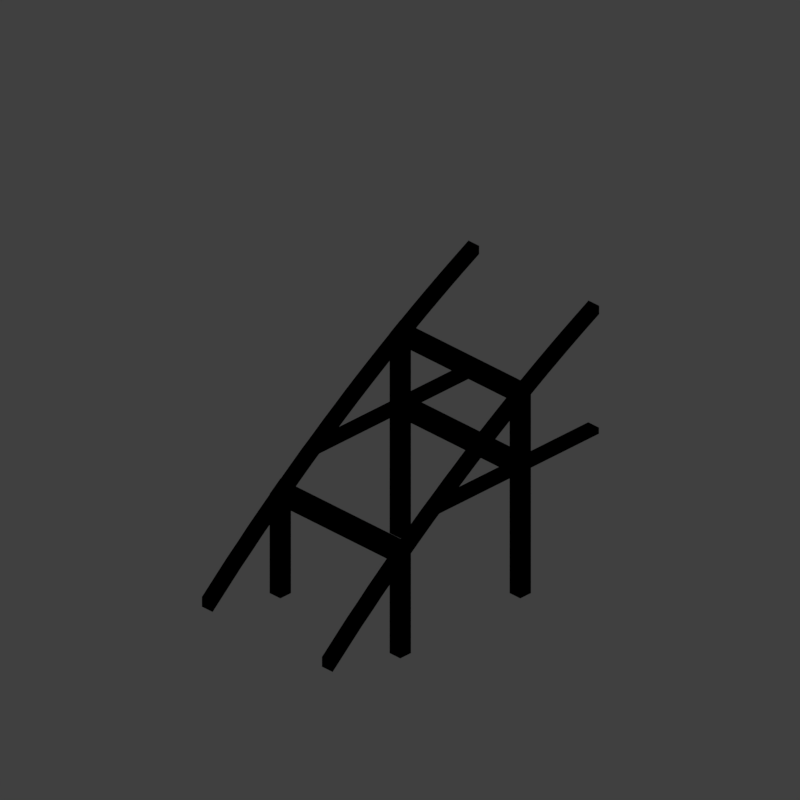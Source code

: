 # Source: steep-to-flat-2.blend  (saved by Blender 2.79.0; exported with 4.5.12 LTS)
import bpy
from mathutils import Matrix  # noqa: F401  (used for matrix-valued properties, if any)

bpy.ops.wm.read_factory_settings(use_empty=True)
scene = bpy.context.scene
scene.name = 'Scene'

# ---- collections
col_collection_1 = bpy.data.collections.new('Collection 1'); scene.collection.children.link(col_collection_1)

# ---- materials (node trees are filled in below, after node groups)
mat_recolorable_1 = bpy.data.materials.new('Recolorable 1')
mat_recolorable_1.alpha_threshold = 0.0
mat_recolorable_1.use_transparent_shadow = False
mat_recolorable_1.pass_index = 1
mat_recolorable_1.diffuse_color = (0.1, 0.9, 0.3, 1.0)
mat_recolorable_1.roughness = 0.5
mat_recolorable_1.specular_intensity = 1.0

# ---- material node trees

# ---- world
world_world = bpy.data.worlds.new('World'); scene.world = world_world
world_world.color = (0.05088, 0.05088, 0.05088)
world_world.use_sun_shadow = False
world_world.sun_shadow_jitter_overblur = 0.0
world_world.cycles.sampling_method = 'MANUAL'
world_world.light_settings.distance = 0.0

# ---- cameras
cam_camera = bpy.data.cameras.new('Camera')
cam_camera.type = 'ORTHO'
cam_camera.sensor_fit = 'HORIZONTAL'
cam_camera.clip_start = 220.0
cam_camera.clip_end = 340.0
cam_camera.lens = 35.0
cam_camera.sensor_width = 1.0
cam_camera.sensor_height = 18.0
cam_camera.ortho_scale = 8.486
cam_camera.shift_x = -0.000345
cam_camera.shift_y = 0.25
cam_camera.dof.focus_distance = 0.0
cam_camera.dof.aperture_fstop = 128.0
cam_camera.dof.aperture_blades = 6

# ---- lights
light_lightdome = bpy.data.lights.new('LightDome', 'SUN')
light_lightdome.transmission_factor = 0.0
light_lightdome.angle = 0.1993
light_lightdome.energy = 0.45
light_lightdome.shadow_buffer_clip_start = 0.5
light_lightdome.shadow_soft_size = 0.1
light_lightdome.shadow_cascade_max_distance = 1000.0
light_fillerlight = bpy.data.lights.new('FillerLight', 'SUN')
light_fillerlight.transmission_factor = 0.0
light_fillerlight.angle = 0.9273
light_fillerlight.energy = 0.2
light_fillerlight.shadow_buffer_clip_start = 0.5
light_fillerlight.shadow_soft_size = 0.5
light_fillerlight.shadow_cascade_max_distance = 1000.0
light_mainlight = bpy.data.lights.new('MainLight', 'SUN')
light_mainlight.transmission_factor = 0.0
light_mainlight.angle = 0.9273
light_mainlight.energy = 0.65
light_mainlight.shadow_buffer_clip_start = 0.5
light_mainlight.shadow_soft_size = 0.5
light_mainlight.shadow_cascade_max_distance = 1000.0

# ---- meshes
me_cube_000 = bpy.data.meshes.new('Cube.000')
me_cube_000.from_pydata([(0.82, 0.98, 2.39), (0.82, -0.98, 2.39), (0.82, 0.98, 2.467), (0.82, -0.98, 2.467), (0.98, 0.98, 2.486), (0.98, -0.98, 2.486), (0.98, 0.98, 2.563), (0.98, -0.98, 2.563), (-0.82, 0.98, 1.28), (-0.82, -0.98, 1.28), (-0.82, 0.98, 1.357), (-0.82, -0.98, 1.357), (-0.98, 0.98, 1.159), (-0.98, -0.98, 1.159), (-0.98, 0.98, 1.236), (-0.98, -0.98, 1.236)], [], [(0, 1, 3, 2), (2, 3, 7, 6), (6, 7, 5, 4), (4, 5, 1, 0), (2, 6, 4, 0), (7, 3, 1, 5), (8, 10, 11, 9), (10, 14, 15, 11), (14, 12, 13, 15), (12, 8, 9, 13), (10, 8, 12, 14), (15, 13, 9, 11)])
me_cube_000.materials.append(mat_recolorable_1)
me_cube_000.use_remesh_preserve_volume = False
me_cube_000.use_remesh_preserve_attributes = False
me_cube_000.use_mirror_vertex_groups = False
me_cube_000.update()
me_cube_003 = bpy.data.meshes.new('Cube.003')
me_cube_003.from_pydata([(0.82, 0.4874, 1.555), (0.82, -2.0, 1.555), (0.82, 0.3318, 1.631), (0.82, -2.0, 1.631), (0.98, 0.4874, 1.555), (0.98, -2.0, 1.555), (0.98, 0.3318, 1.631), (0.98, -2.0, 1.631), (-0.82, 0.4874, 1.555), (-0.82, -2.0, 1.555), (-0.82, 0.3318, 1.631), (-0.82, -2.0, 1.631), (-0.98, 0.4874, 1.555), (-0.98, -2.0, 1.555), (-0.98, 0.3318, 1.631), (-0.98, -2.0, 1.631), (-0.98, -0.7513, 1.555), (0.98, -0.7513, 1.555), (-0.98, -0.7513, 1.631), (0.98, -0.7513, 1.631), (-0.98, -1.049, 1.555), (0.98, -1.049, 1.555), (-0.98, -1.049, 1.631), (0.98, -1.049, 1.631)], [], [(0, 1, 3, 2), (2, 3, 7, 6), (6, 7, 5, 4), (4, 5, 1, 0), (2, 6, 4, 0), (7, 3, 1, 5), (8, 10, 11, 9), (10, 14, 15, 11), (14, 12, 13, 15), (12, 8, 9, 13), (10, 8, 12, 14), (15, 13, 9, 11), (16, 18, 19, 17), (18, 22, 23, 19), (22, 20, 21, 23), (20, 16, 17, 21), (18, 16, 20, 22), (23, 21, 17, 19)])
me_cube_003.materials.append(mat_recolorable_1)
me_cube_003.use_remesh_preserve_volume = False
me_cube_003.use_remesh_preserve_attributes = False
me_cube_003.use_mirror_vertex_groups = False
me_cube_003.update()
me_cube_001 = bpy.data.meshes.new('Cube.001')
me_cube_001.from_pydata([(0.82, 0.82, 0.02), (0.82, 0.82, 2.415), (0.82, 0.98, 0.02), (0.82, 0.98, 2.415), (0.98, 0.82, 0.02), (0.98, 0.82, 2.533), (0.98, 0.98, 0.02), (0.98, 0.98, 2.533), (-0.82, 0.82, 0.02), (-0.82, 0.82, 1.31), (-0.82, 0.98, 0.02), (-0.82, 0.98, 1.31), (-0.98, 0.82, 0.02), (-0.98, 0.82, 1.192), (-0.98, 0.98, 0.02), (-0.98, 0.98, 1.192), (0.82, -0.82, 0.02), (0.82, -0.82, 2.415), (0.82, -0.98, 0.02), (0.82, -0.98, 2.415), (0.98, -0.82, 0.02), (0.98, -0.82, 2.533), (0.98, -0.98, 0.02), (0.98, -0.98, 2.533), (-0.82, -0.82, 0.02), (-0.82, -0.82, 1.31), (-0.82, -0.98, 0.02), (-0.82, -0.98, 1.31), (-0.98, -0.82, 0.02), (-0.98, -0.82, 1.192), (-0.98, -0.98, 0.02), (-0.98, -0.98, 1.192)], [], [(0, 1, 3, 2), (2, 3, 7, 6), (6, 7, 5, 4), (4, 5, 1, 0), (2, 6, 4, 0), (7, 3, 1, 5), (8, 10, 11, 9), (10, 14, 15, 11), (14, 12, 13, 15), (12, 8, 9, 13), (10, 8, 12, 14), (15, 13, 9, 11), (16, 18, 19, 17), (18, 22, 23, 19), (22, 20, 21, 23), (20, 16, 17, 21), (18, 16, 20, 22), (23, 21, 17, 19), (24, 25, 27, 26), (26, 27, 31, 30), (30, 31, 29, 28), (28, 29, 25, 24), (26, 30, 28, 24), (31, 27, 25, 29)])
me_cube_001.materials.append(mat_recolorable_1)
me_cube_001.use_remesh_preserve_volume = False
me_cube_001.use_remesh_preserve_attributes = False
me_cube_001.use_mirror_vertex_groups = False
me_cube_001.update()
me_cube_002 = bpy.data.meshes.new('Cube.002')
me_cube_002.from_pydata([(8.0, 0.98, 6.329), (8.075, 0.98, 6.29), (8.075, 0.82, 6.29), (8.0, 0.82, 6.329), (8.0, 0.98, 6.43), (8.116, 0.98, 6.37), (8.252, 0.98, 6.198), (8.252, 0.82, 6.198), (8.116, 0.82, 6.37), (8.0, 0.82, 6.43), (8.294, 0.98, 6.277), (8.428, 0.98, 6.103), (8.428, 0.82, 6.103), (8.294, 0.82, 6.277), (8.471, 0.98, 6.182), (8.603, 0.98, 6.006), (8.603, 0.82, 6.006), (8.471, 0.82, 6.182), (8.647, 0.98, 6.085), (8.777, 0.98, 5.908), (8.777, 0.82, 5.908), (8.647, 0.82, 6.085), (8.822, 0.98, 5.986), (8.95, 0.98, 5.807), (8.95, 0.82, 5.807), (8.822, 0.82, 5.986), (8.996, 0.98, 5.885), (9.122, 0.98, 5.705), (9.122, 0.82, 5.705), (8.996, 0.82, 5.885), (9.168, 0.98, 5.782), (9.293, 0.98, 5.601), (9.293, 0.82, 5.601), (9.168, 0.82, 5.782), (9.34, 0.98, 5.677), (9.462, 0.98, 5.495), (9.462, 0.82, 5.495), (9.34, 0.82, 5.677), (9.51, 0.98, 5.571), (9.631, 0.98, 5.387), (9.631, 0.82, 5.387), (9.51, 0.82, 5.571), (9.68, 0.98, 5.463), (9.798, 0.98, 5.278), (9.798, 0.82, 5.278), (9.68, 0.82, 5.463), (9.848, 0.98, 5.353), (9.964, 0.98, 5.166), (9.964, 0.82, 5.166), (9.848, 0.82, 5.353), (10.01, 0.98, 5.241), (10.13, 0.98, 5.053), (10.13, 0.82, 5.053), (10.01, 0.82, 5.241), (10.18, 0.98, 5.127), (10.29, 0.98, 4.939), (10.29, 0.82, 4.939), (10.18, 0.82, 5.127), (10.34, 0.98, 5.012), (10.46, 0.98, 4.822), (10.46, 0.82, 4.822), (10.34, 0.82, 5.012), (10.51, 0.98, 4.895), (10.62, 0.98, 4.704), (10.62, 0.82, 4.704), (10.51, 0.82, 4.895), (10.67, 0.98, 4.776), (10.78, 0.98, 4.584), (10.78, 0.82, 4.584), (10.67, 0.82, 4.776), (10.83, 0.98, 4.656), (10.94, 0.98, 4.463), (10.94, 0.82, 4.463), (10.83, 0.82, 4.656), (10.99, 0.98, 4.534), (11.09, 0.98, 4.34), (11.09, 0.82, 4.34), (10.99, 0.82, 4.534), (11.15, 0.98, 4.41), (11.25, 0.98, 4.215), (11.25, 0.82, 4.215), (11.15, 0.82, 4.41), (11.31, 0.98, 4.285), (11.4, 0.98, 4.089), (11.4, 0.82, 4.089), (11.31, 0.82, 4.285), (11.46, 0.98, 4.158), (11.56, 0.98, 3.961), (11.56, 0.82, 3.961), (11.46, 0.82, 4.158), (11.62, 0.98, 4.03), (11.71, 0.98, 3.831), (11.71, 0.82, 3.831), (11.62, 0.82, 4.03), (11.77, 0.98, 3.9), (11.86, 0.98, 3.7), (11.86, 0.82, 3.7), (11.77, 0.82, 3.9), (11.92, 0.98, 3.768), (12.0, 0.82, 3.578), (12.0, 0.98, 3.578), (11.92, 0.82, 3.768), (12.0, 0.98, 3.698), (12.0, 0.82, 3.698), (8.0, -0.82, 6.43), (8.116, -0.82, 6.37), (8.075, -0.82, 6.29), (8.0, -0.82, 6.329), (8.0, -0.98, 6.43), (8.116, -0.98, 6.37), (8.252, -0.82, 6.198), (8.294, -0.82, 6.277), (8.075, -0.98, 6.29), (8.0, -0.98, 6.329), (8.294, -0.98, 6.277), (8.428, -0.82, 6.103), (8.471, -0.82, 6.182), (8.252, -0.98, 6.198), (8.471, -0.98, 6.182), (8.603, -0.82, 6.006), (8.647, -0.82, 6.085), (8.428, -0.98, 6.103), (8.647, -0.98, 6.085), (8.777, -0.82, 5.908), (8.822, -0.82, 5.986), (8.603, -0.98, 6.006), (8.822, -0.98, 5.986), (8.95, -0.82, 5.807), (8.996, -0.82, 5.885), (8.777, -0.98, 5.908), (8.996, -0.98, 5.885), (9.122, -0.82, 5.705), (9.168, -0.82, 5.782), (8.95, -0.98, 5.807), (9.168, -0.98, 5.782), (9.293, -0.82, 5.601), (9.34, -0.82, 5.677), (9.122, -0.98, 5.705), (9.34, -0.98, 5.677), (9.462, -0.82, 5.495), (9.51, -0.82, 5.571), (9.293, -0.98, 5.601), (9.51, -0.98, 5.571), (9.631, -0.82, 5.387), (9.68, -0.82, 5.463), (9.462, -0.98, 5.495), (9.68, -0.98, 5.463), (9.798, -0.82, 5.278), (9.848, -0.82, 5.353), (9.631, -0.98, 5.387), (9.848, -0.98, 5.353), (9.964, -0.82, 5.166), (10.01, -0.82, 5.241), (9.798, -0.98, 5.278), (10.01, -0.98, 5.241), (10.13, -0.82, 5.053), (10.18, -0.82, 5.127), (9.964, -0.98, 5.166), (10.18, -0.98, 5.127), (10.29, -0.82, 4.939), (10.34, -0.82, 5.012), (10.13, -0.98, 5.053), (10.34, -0.98, 5.012), (10.46, -0.82, 4.822), (10.51, -0.82, 4.895), (10.29, -0.98, 4.939), (10.51, -0.98, 4.895), (10.62, -0.82, 4.704), (10.67, -0.82, 4.776), (10.46, -0.98, 4.822), (10.67, -0.98, 4.776), (10.78, -0.82, 4.584), (10.83, -0.82, 4.656), (10.62, -0.98, 4.704), (10.83, -0.98, 4.656), (10.94, -0.82, 4.463), (10.99, -0.82, 4.534), (10.78, -0.98, 4.584), (10.99, -0.98, 4.534), (11.09, -0.82, 4.34), (11.15, -0.82, 4.41), (10.94, -0.98, 4.463), (11.15, -0.98, 4.41), (11.25, -0.82, 4.215), (11.31, -0.82, 4.285), (11.09, -0.98, 4.34), (11.31, -0.98, 4.285), (11.4, -0.82, 4.089), (11.46, -0.82, 4.158), (11.25, -0.98, 4.215), (11.46, -0.98, 4.158), (11.56, -0.82, 3.961), (11.62, -0.82, 4.03), (11.4, -0.98, 4.089), (11.62, -0.98, 4.03), (11.71, -0.82, 3.831), (11.77, -0.82, 3.9), (11.56, -0.98, 3.961), (11.77, -0.98, 3.9), (11.86, -0.82, 3.7), (11.92, -0.82, 3.768), (11.71, -0.98, 3.831), (11.92, -0.98, 3.768), (12.0, -0.82, 3.578), (12.0, -0.82, 3.698), (11.86, -0.98, 3.7), (12.0, -0.98, 3.698), (12.0, -0.98, 3.578)], [], [(0, 1, 2, 3), (4, 5, 1, 0), (1, 6, 7, 2), (3, 2, 8, 9), (9, 8, 5, 4), (1, 5, 10, 6), (6, 11, 12, 7), (7, 13, 8, 2), (10, 5, 8, 13), (6, 10, 14, 11), (11, 15, 16, 12), (12, 17, 13, 7), (14, 10, 13, 17), (11, 14, 18, 15), (15, 19, 20, 16), (16, 21, 17, 12), (18, 14, 17, 21), (15, 18, 22, 19), (19, 23, 24, 20), (20, 25, 21, 16), (22, 18, 21, 25), (19, 22, 26, 23), (23, 27, 28, 24), (24, 29, 25, 20), (26, 22, 25, 29), (23, 26, 30, 27), (27, 31, 32, 28), (28, 33, 29, 24), (30, 26, 29, 33), (27, 30, 34, 31), (31, 35, 36, 32), (32, 37, 33, 28), (34, 30, 33, 37), (31, 34, 38, 35), (35, 39, 40, 36), (36, 41, 37, 32), (38, 34, 37, 41), (35, 38, 42, 39), (39, 43, 44, 40), (40, 45, 41, 36), (42, 38, 41, 45), (39, 42, 46, 43), (43, 47, 48, 44), (44, 49, 45, 40), (46, 42, 45, 49), (43, 46, 50, 47), (47, 51, 52, 48), (48, 53, 49, 44), (50, 46, 49, 53), (47, 50, 54, 51), (51, 55, 56, 52), (52, 57, 53, 48), (54, 50, 53, 57), (51, 54, 58, 55), (55, 59, 60, 56), (56, 61, 57, 52), (58, 54, 57, 61), (55, 58, 62, 59), (59, 63, 64, 60), (60, 65, 61, 56), (62, 58, 61, 65), (59, 62, 66, 63), (63, 67, 68, 64), (64, 69, 65, 60), (66, 62, 65, 69), (63, 66, 70, 67), (67, 71, 72, 68), (68, 73, 69, 64), (70, 66, 69, 73), (67, 70, 74, 71), (71, 75, 76, 72), (72, 77, 73, 68), (74, 70, 73, 77), (71, 74, 78, 75), (75, 79, 80, 76), (76, 81, 77, 72), (78, 74, 77, 81), (75, 78, 82, 79), (79, 83, 84, 80), (80, 85, 81, 76), (82, 78, 81, 85), (79, 82, 86, 83), (83, 87, 88, 84), (84, 89, 85, 80), (86, 82, 85, 89), (83, 86, 90, 87), (87, 91, 92, 88), (88, 93, 89, 84), (90, 86, 89, 93), (87, 90, 94, 91), (91, 95, 96, 92), (92, 97, 93, 88), (94, 90, 93, 97), (91, 94, 98, 95), (99, 96, 95, 100), (96, 101, 97, 92), (98, 94, 97, 101), (100, 95, 98, 102), (103, 101, 96, 99), (102, 98, 101, 103), (102, 103, 99, 100), (4, 0, 3, 9), (104, 105, 106, 107), (108, 109, 105, 104), (110, 106, 105, 111), (107, 106, 112, 113), (113, 112, 109, 108), (114, 111, 105, 109), (115, 110, 111, 116), (112, 106, 110, 117), (112, 117, 114, 109), (118, 116, 111, 114), (119, 115, 116, 120), (117, 110, 115, 121), (117, 121, 118, 114), (122, 120, 116, 118), (123, 119, 120, 124), (121, 115, 119, 125), (121, 125, 122, 118), (126, 124, 120, 122), (127, 123, 124, 128), (125, 119, 123, 129), (125, 129, 126, 122), (130, 128, 124, 126), (131, 127, 128, 132), (129, 123, 127, 133), (129, 133, 130, 126), (134, 132, 128, 130), (135, 131, 132, 136), (133, 127, 131, 137), (133, 137, 134, 130), (138, 136, 132, 134), (139, 135, 136, 140), (137, 131, 135, 141), (137, 141, 138, 134), (142, 140, 136, 138), (143, 139, 140, 144), (141, 135, 139, 145), (141, 145, 142, 138), (146, 144, 140, 142), (147, 143, 144, 148), (145, 139, 143, 149), (145, 149, 146, 142), (150, 148, 144, 146), (151, 147, 148, 152), (149, 143, 147, 153), (149, 153, 150, 146), (154, 152, 148, 150), (155, 151, 152, 156), (153, 147, 151, 157), (153, 157, 154, 150), (158, 156, 152, 154), (159, 155, 156, 160), (157, 151, 155, 161), (157, 161, 158, 154), (162, 160, 156, 158), (163, 159, 160, 164), (161, 155, 159, 165), (161, 165, 162, 158), (166, 164, 160, 162), (167, 163, 164, 168), (165, 159, 163, 169), (165, 169, 166, 162), (170, 168, 164, 166), (171, 167, 168, 172), (169, 163, 167, 173), (169, 173, 170, 166), (174, 172, 168, 170), (175, 171, 172, 176), (173, 167, 171, 177), (173, 177, 174, 170), (178, 176, 172, 174), (179, 175, 176, 180), (177, 171, 175, 181), (177, 181, 178, 174), (182, 180, 176, 178), (183, 179, 180, 184), (181, 175, 179, 185), (181, 185, 182, 178), (186, 184, 180, 182), (187, 183, 184, 188), (185, 179, 183, 189), (185, 189, 186, 182), (190, 188, 184, 186), (191, 187, 188, 192), (189, 183, 187, 193), (189, 193, 190, 186), (194, 192, 188, 190), (195, 191, 192, 196), (193, 187, 191, 197), (193, 197, 194, 190), (198, 196, 192, 194), (199, 195, 196, 200), (197, 191, 195, 201), (197, 201, 198, 194), (202, 200, 196, 198), (203, 199, 200, 204), (201, 195, 199, 205), (201, 205, 202, 198), (204, 200, 202, 206), (207, 205, 199, 203), (206, 202, 205, 207), (203, 204, 206, 207), (107, 113, 108, 104)])
me_cube_002.materials.append(mat_recolorable_1)
me_cube_002.use_remesh_preserve_volume = False
me_cube_002.use_remesh_preserve_attributes = False
me_cube_002.use_mirror_vertex_groups = False
me_cube_002.update()

# ---- objects
ob_cube_002 = bpy.data.objects.new('Cube.002', me_cube_000)
ob_cube_001 = bpy.data.objects.new('Cube.001', me_cube_003)
ob_cube = bpy.data.objects.new('Cube', me_cube_001)
ob_rig = bpy.data.objects.new('Rig', None)
ob_verticaljoint = bpy.data.objects.new('VerticalJoint', None)
ob_lightdome = bpy.data.objects.new('LightDome', light_lightdome)
ob_fillerlight = bpy.data.objects.new('FillerLight', light_fillerlight)
ob_mainlight = bpy.data.objects.new('Mainlight', light_mainlight)
ob_camera = bpy.data.objects.new('Camera', cam_camera)
ob_section2 = bpy.data.objects.new('Section2', me_cube_002)

# ---- transforms, parenting, visibility, modifiers, constraints
ob_cube_002.location = (0.0, 0.0, 0.04)
ob_cube_002.lineart.crease_threshold = 0.0
ob_cube_001.location = (0.0, 0.0, 0.04)
ob_cube_001.rotation_euler = (0.0, -0.0, 1.571)
ob_cube_001.lineart.crease_threshold = 0.0
ob_cube.location = (0.0, 0.0, 0.04)
ob_cube.lineart.crease_threshold = 0.0
ob_rig.location = (0.0, 0.0, 0.0)
ob_rig.rotation_mode = 'YXZ'
ob_rig.rotation_euler = (0.0, 0.0, -0.7854)
ob_rig.empty_image_offset = (0.0, 0.0)
ob_rig.hide_viewport = True
ob_rig.hide_select = True
ob_rig.lineart.crease_threshold = 0.0
ob_verticaljoint.parent = ob_rig
ob_verticaljoint.location = (0.0, 0.0, 0.0)
ob_verticaljoint.empty_image_offset = (0.0, 0.0)
ob_verticaljoint.hide_viewport = True
ob_verticaljoint.hide_select = True
ob_verticaljoint.lineart.crease_threshold = 0.0
ob_lightdome.parent = ob_verticaljoint
ob_lightdome.location = (0.0, 0.0, 0.0)
ob_lightdome.lineart.crease_threshold = 0.0
ob_fillerlight.parent = ob_verticaljoint
ob_fillerlight.location = (0.0, 0.0, 0.0)
ob_fillerlight.rotation_euler = (0.0, -1.265, 0.0)
ob_fillerlight.lineart.crease_threshold = 0.0
ob_mainlight.parent = ob_verticaljoint
ob_mainlight.location = (0.0, 0.0, 0.0)
ob_mainlight.rotation_euler = (1.309, 0.0, 1.571)
ob_mainlight.lineart.crease_threshold = 0.0
ob_camera.parent = ob_verticaljoint
ob_camera.location = (0.0, -241.9, 139.7)
ob_camera.rotation_euler = (1.047, 0.0, 0.0)
ob_camera.hide_select = True
ob_camera.lineart.crease_threshold = 0.0
ob_section2.location = (10.0, 6.994e-07, -3.266)
ob_section2.rotation_euler = (0.0, -0.0, 3.142)
ob_section2.lineart.crease_threshold = 0.0

# ---- collection membership
col_collection_1.objects.link(ob_cube_002)
col_collection_1.objects.link(ob_cube_001)
col_collection_1.objects.link(ob_cube)
col_collection_1.objects.link(ob_rig)
col_collection_1.objects.link(ob_verticaljoint)
col_collection_1.objects.link(ob_lightdome)
col_collection_1.objects.link(ob_fillerlight)
col_collection_1.objects.link(ob_mainlight)
col_collection_1.objects.link(ob_camera)
col_collection_1.objects.link(ob_section2)
def _layer_coll(name, lc=None):
    lc = lc or bpy.context.view_layer.layer_collection
    for c in lc.children:
        if c.name == name: return c
        r = _layer_coll(name, c)
        if r: return r
_layer_coll('Collection 1').holdout = True

# ---- scene / render settings (as saved in the file)
scene.camera = ob_camera
scene.frame_start = 1; scene.frame_end = 250; scene.frame_set(0)
scene.render.engine = 'BLENDER_EEVEE_NEXT'
scene.render.image_settings.compression = 0
scene.render.resolution_x = 96
scene.render.resolution_y = 96
scene.render.dither_intensity = 0.0
scene.render.film_transparent = True
scene.cycles.use_denoising = False
scene.cycles.samples = 128
scene.cycles.sampling_pattern = 'TABULATED_SOBOL'
scene.cycles.use_adaptive_sampling = False
scene.cycles.use_light_tree = False
scene.cycles.blur_glossy = 0.0
scene.cycles.sample_clamp_indirect = 0.0
scene.view_settings.view_transform = 'Standard'
bpy.context.view_layer.update()
